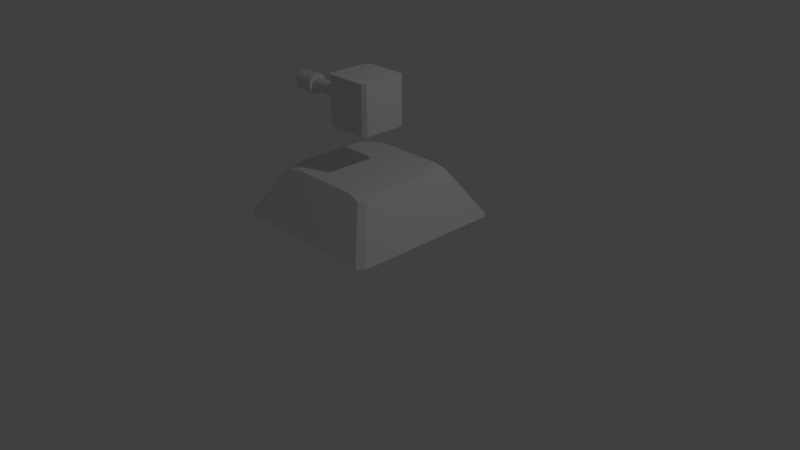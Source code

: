 # Source: tower.blend  (saved by Blender 2.78.0; exported with 4.5.12 LTS)
import bpy
from mathutils import Matrix  # noqa: F401  (used for matrix-valued properties, if any)

bpy.ops.wm.read_factory_settings(use_empty=True)
scene = bpy.context.scene
scene.name = 'Scene'

# ---- collections
col_collection_1 = bpy.data.collections.new('Collection 1'); scene.collection.children.link(col_collection_1)

# ---- materials (node trees are filled in below, after node groups)
mat_material = bpy.data.materials.new('Material')
mat_material.alpha_threshold = 0.0
mat_material.use_transparent_shadow = False
mat_material.roughness = 0.5
mat_material.line_color = (0.0, 0.0, 0.0, 1.0)

# ---- material node trees

# ---- world
world_world = bpy.data.worlds.new('World'); scene.world = world_world
world_world.color = (0.05088, 0.05088, 0.05088)
world_world.use_sun_shadow = False
world_world.sun_shadow_jitter_overblur = 0.0
world_world.cycles.sampling_method = 'MANUAL'

# ---- cameras
cam_camera = bpy.data.cameras.new('Camera')
cam_camera.clip_end = 100.0
cam_camera.lens = 35.0
cam_camera.sensor_width = 32.0
cam_camera.sensor_height = 18.0
cam_camera.ortho_scale = 7.314
cam_camera.dof.focus_distance = 0.0
cam_camera.dof.aperture_fstop = 128.0

# ---- lights
light_lamp = bpy.data.lights.new('Lamp', 'POINT')
light_lamp.transmission_factor = 0.0
light_lamp.cutoff_distance = 30.0
light_lamp.energy = 100.0
light_lamp.shadow_buffer_clip_start = 1.001
light_lamp.shadow_soft_size = 0.1
light_lamp.shadow_maximum_resolution = 0.006
light_lamp.use_absolute_resolution = True

# ---- meshes
me_cube_001 = bpy.data.meshes.new('Cube.001')
me_cube_001.from_pydata([(-2.914, 0.4123, -0.03864), (-3.739, 0.4123, -0.03864), (-2.914, 0.4044, 0.0418), (-3.739, 0.4044, 0.0418), (-2.914, 0.3809, 0.1192), (-3.739, 0.3809, 0.1192), (-2.914, 0.3428, 0.1904), (-3.739, 0.3428, 0.1904), (-2.914, 0.2916, 0.2529), (-3.739, 0.2916, 0.2529), (-2.914, 0.2291, 0.3042), (-3.739, 0.2291, 0.3042), (-2.914, 0.1578, 0.3423), (-3.739, 0.1578, 0.3423), (-2.914, 0.08044, 0.3658), (-3.739, 0.08044, 0.3658), (-2.914, 3.113e-08, 0.3737), (-3.739, 3.113e-08, 0.3737), (-2.914, -0.08044, 0.3658), (-3.739, -0.08044, 0.3658), (-2.914, -0.1578, 0.3423), (-3.739, -0.1578, 0.3423), (-2.914, -0.2291, 0.3042), (-3.739, -0.2291, 0.3042), (-2.914, -0.2916, 0.2529), (-3.739, -0.2916, 0.2529), (-2.914, -0.3428, 0.1904), (-3.739, -0.3428, 0.1904), (-2.914, -0.3809, 0.1192), (-3.739, -0.3809, 0.1192), (-2.914, -0.4044, 0.0418), (-3.739, -0.4044, 0.0418), (-2.914, -0.4123, -0.03864), (-3.739, -0.4123, -0.03864), (-2.914, -0.4044, -0.1191), (-3.739, -0.4044, -0.1191), (-2.914, -0.3809, -0.1964), (-3.739, -0.3809, -0.1964), (-2.914, -0.3428, -0.2677), (-3.739, -0.3428, -0.2677), (-2.914, -0.2916, -0.3302), (-3.739, -0.2916, -0.3302), (-2.914, -0.2291, -0.3815), (-3.739, -0.2291, -0.3815), (-2.914, -0.1578, -0.4196), (-3.739, -0.1578, -0.4196), (-2.914, -0.08044, -0.4431), (-3.739, -0.08044, -0.4431), (-2.914, 3.982e-07, -0.451), (-3.739, 3.982e-07, -0.451), (-2.914, 0.08044, -0.4431), (-3.739, 0.08044, -0.4431), (-2.914, 0.1578, -0.4196), (-3.739, 0.1578, -0.4196), (-2.914, 0.2291, -0.3815), (-3.739, 0.2291, -0.3815), (-2.914, 0.2916, -0.3302), (-3.739, 0.2916, -0.3302), (-2.914, 0.3428, -0.2677), (-3.739, 0.3428, -0.2677), (-2.914, 0.3809, -0.1964), (-3.739, 0.3809, -0.1964), (-2.914, 0.4044, -0.1191), (-3.739, 0.4044, -0.1191), (-3.715, 0.04024, 0.2148), (-1.584, -0.04024, 0.2148), (-3.713, 0.0923, 0.2097), (-1.582, 0.01182, 0.2097), (-3.711, 0.1424, 0.1945), (-1.58, 0.06188, 0.1945), (-3.71, 0.1885, 0.17), (-1.578, 0.108, 0.17), (-3.708, 0.2289, 0.1369), (-1.577, 0.1484, 0.1369), (-3.707, 0.2621, 0.09667), (-1.575, 0.1816, 0.09667), (-3.706, 0.2868, 0.05073), (-1.574, 0.2063, 0.05073), (-3.705, 0.302, 0.0008879), (-1.574, 0.2215, 0.0008878), (-3.705, 0.3071, -0.05095), (-1.574, 0.2266, -0.05095), (-3.705, 0.302, -0.1028), (-1.574, 0.2215, -0.1028), (-3.706, 0.2868, -0.1526), (-1.574, 0.2063, -0.1526), (-3.707, 0.2621, -0.1986), (-1.575, 0.1816, -0.1986), (-3.708, 0.2289, -0.2388), (-1.577, 0.1484, -0.2388), (-3.71, 0.1885, -0.2719), (-1.578, 0.108, -0.2719), (-3.711, 0.1424, -0.2964), (-1.58, 0.06188, -0.2964), (-3.713, 0.0923, -0.3116), (-1.582, 0.01182, -0.3116), (-3.715, 0.04024, -0.3167), (-1.584, -0.04024, -0.3167), (-3.717, -0.01182, -0.3116), (-1.586, -0.0923, -0.3116), (-3.719, -0.06188, -0.2964), (-1.588, -0.1424, -0.2964), (-3.721, -0.108, -0.2719), (-1.589, -0.1885, -0.2719), (-3.722, -0.1484, -0.2388), (-1.591, -0.2289, -0.2388), (-3.724, -0.1816, -0.1986), (-1.592, -0.2621, -0.1986), (-3.725, -0.2063, -0.1526), (-1.593, -0.2868, -0.1526), (-3.725, -0.2215, -0.1028), (-1.594, -0.302, -0.1028), (-3.725, -0.2266, -0.05095), (-1.594, -0.3071, -0.05095), (-3.725, -0.2215, 0.0008882), (-1.594, -0.302, 0.0008881), (-3.725, -0.2063, 0.05073), (-1.593, -0.2868, 0.05073), (-3.724, -0.1816, 0.09667), (-1.592, -0.2621, 0.09667), (-3.722, -0.1484, 0.1369), (-1.591, -0.2289, 0.1369), (-3.721, -0.108, 0.17), (-1.589, -0.1885, 0.17), (-3.719, -0.06188, 0.1945), (-1.588, -0.1424, 0.1945), (-3.717, -0.01182, 0.2097), (-1.586, -0.0923, 0.2097), (-0.86, -1.0, -1.0), (-1.0, -0.86, -1.0), (-1.0, -0.86, 1.0), (-0.86, -1.0, 1.0), (1.0, -0.86, -1.0), (0.86, -1.0, -1.0), (0.86, -1.0, 1.0), (1.0, -0.86, 1.0), (0.86, 1.0, -1.0), (1.0, 0.86, -1.0), (1.0, 0.86, 1.0), (0.86, 1.0, 1.0), (-1.0, 0.86, -1.0), (-0.86, 1.0, -1.0), (-0.86, 1.0, 1.0), (-1.0, 0.86, 1.0)], [], [(0, 1, 3, 2), (2, 3, 5, 4), (4, 5, 7, 6), (6, 7, 9, 8), (8, 9, 11, 10), (10, 11, 13, 12), (12, 13, 15, 14), (14, 15, 17, 16), (16, 17, 19, 18), (18, 19, 21, 20), (20, 21, 23, 22), (22, 23, 25, 24), (24, 25, 27, 26), (26, 27, 29, 28), (28, 29, 31, 30), (30, 31, 33, 32), (32, 33, 35, 34), (34, 35, 37, 36), (36, 37, 39, 38), (38, 39, 41, 40), (40, 41, 43, 42), (42, 43, 45, 44), (44, 45, 47, 46), (46, 47, 49, 48), (48, 49, 51, 50), (50, 51, 53, 52), (52, 53, 55, 54), (54, 55, 57, 56), (56, 57, 59, 58), (58, 59, 61, 60), (3, 1, 63, 61, 59, 57, 55, 53, 51, 49, 47, 45, 43, 41, 39, 37, 35, 33, 31, 29, 27, 25, 23, 21, 19, 17, 15, 13, 11, 9, 7, 5), (60, 61, 63, 62), (62, 63, 1, 0), (0, 2, 4, 6, 8, 10, 12, 14, 16, 18, 20, 22, 24, 26, 28, 30, 32, 34, 36, 38, 40, 42, 44, 46, 48, 50, 52, 54, 56, 58, 60, 62), (64, 65, 67, 66), (66, 67, 69, 68), (68, 69, 71, 70), (70, 71, 73, 72), (72, 73, 75, 74), (74, 75, 77, 76), (76, 77, 79, 78), (78, 79, 81, 80), (80, 81, 83, 82), (82, 83, 85, 84), (84, 85, 87, 86), (86, 87, 89, 88), (88, 89, 91, 90), (90, 91, 93, 92), (92, 93, 95, 94), (94, 95, 97, 96), (96, 97, 99, 98), (98, 99, 101, 100), (100, 101, 103, 102), (102, 103, 105, 104), (104, 105, 107, 106), (106, 107, 109, 108), (108, 109, 111, 110), (110, 111, 113, 112), (112, 113, 115, 114), (114, 115, 117, 116), (116, 117, 119, 118), (118, 119, 121, 120), (120, 121, 123, 122), (122, 123, 125, 124), (67, 65, 127, 125, 123, 121, 119, 117, 115, 113, 111, 109, 107, 105, 103, 101, 99, 97, 95, 93, 91, 89, 87, 85, 83, 81, 79, 77, 75, 73, 71, 69), (124, 125, 127, 126), (126, 127, 65, 64), (64, 66, 68, 70, 72, 74, 76, 78, 80, 82, 84, 86, 88, 90, 92, 94, 96, 98, 100, 102, 104, 106, 108, 110, 112, 114, 116, 118, 120, 122, 124, 126), (137, 138, 135, 132), (133, 134, 131, 128), (140, 141, 136, 137, 132, 133, 128, 129), (128, 131, 130, 129), (134, 133, 132, 135), (138, 139, 142, 143, 130, 131, 134, 135), (138, 137, 136, 139), (129, 130, 143, 140), (142, 141, 140, 143), (141, 142, 139, 136)])
me_cube_001.use_remesh_preserve_volume = False
me_cube_001.use_remesh_preserve_attributes = False
me_cube_001.use_mirror_vertex_groups = False
me_cube_001.update()
me_cube = bpy.data.meshes.new('Cube')
me_cube.from_pydata([(-1.562, 1.448, -1.0), (-1.448, 1.562, -1.0), (-1.448, -1.562, -1.0), (-1.562, -1.448, -1.0), (1.562, -1.448, -1.0), (1.448, -1.562, -1.0), (1.448, 1.562, -1.0), (1.562, 1.448, -1.0), (0.9226, -1.037, 0.8699), (0.6881, -1.0, 1.0), (1.0, -0.6881, 1.0), (1.037, -0.9226, 0.8699), (1.037, 0.9226, 0.8699), (1.0, 0.6881, 1.0), (0.6881, 1.0, 1.0), (0.9226, 1.037, 0.8699), (-1.037, -0.9226, 0.8699), (-1.0, -0.6881, 1.0), (-0.6881, -1.0, 1.0), (-0.9226, -1.037, 0.8699), (-0.9226, 1.037, 0.8699), (-0.6881, 1.0, 1.0), (-1.0, 0.6881, 1.0), (-1.037, 0.9226, 0.8699)], [], [(3, 16, 17, 22, 23, 0), (5, 8, 9, 18, 19, 2), (6, 7, 4, 5, 2, 3, 0, 1), (14, 15, 6, 1, 20, 21), (4, 11, 8, 5), (7, 12, 13, 10, 11, 4), (10, 9, 8, 11), (6, 15, 12, 7), (14, 13, 12, 15), (2, 19, 16, 3), (18, 17, 16, 19), (0, 23, 20, 1), (22, 21, 20, 23), (13, 14, 21, 22, 17, 18, 9, 10)])
me_cube.materials.append(mat_material)
me_cube.use_remesh_preserve_volume = False
me_cube.use_remesh_preserve_attributes = False
me_cube.use_mirror_vertex_groups = False
me_cube.update()

# ---- objects
ob_cube_001 = bpy.data.objects.new('Cube.001', me_cube_001)
ob_cube = bpy.data.objects.new('Cube', me_cube)
ob_lamp = bpy.data.objects.new('Lamp', light_lamp)
ob_camera = bpy.data.objects.new('Camera', cam_camera)

# ---- transforms, parenting, visibility, modifiers, constraints
ob_cube_001.location = (0.0, 0.0, 2.066)
ob_cube_001.scale = (0.3163, 0.3163, 0.3163)
ob_cube_001.lineart.crease_threshold = 0.0
ob_cube.location = (0.0, 0.0, 0.8991)
ob_cube.scale = (0.6854, 0.6854, 0.3166)
ob_cube.lock_rotations_4d = False
ob_cube.empty_display_type = 'ARROWS'
ob_cube.lineart.crease_threshold = 0.0
ob_lamp.location = (4.076, 1.005, 5.904)
ob_lamp.rotation_euler = (0.6503, 0.05522, 1.866)
ob_lamp.lock_rotations_4d = False
ob_lamp.empty_display_type = 'ARROWS'
ob_lamp.color = (0.0, 0.0, 0.0, 0.0)
ob_lamp.lineart.crease_threshold = 0.0
ob_camera.location = (7.481, -6.508, 5.344)
ob_camera.rotation_euler = (1.109, 0.0, 0.8149)
ob_camera.lock_rotations_4d = False
ob_camera.empty_display_type = 'ARROWS'
ob_camera.color = (0.0, 0.0, 0.0, 0.0)
ob_camera.display_type = 'WIRE'
ob_camera.lineart.crease_threshold = 0.0

# ---- collection membership
col_collection_1.objects.link(ob_cube_001)
col_collection_1.objects.link(ob_cube)
col_collection_1.objects.link(ob_lamp)
col_collection_1.objects.link(ob_camera)

# ---- scene / render settings (as saved in the file)
scene.camera = ob_camera
scene.frame_start = 1; scene.frame_end = 250; scene.frame_set(1)
scene.render.engine = 'BLENDER_EEVEE_NEXT'
scene.render.resolution_percentage = 50
scene.render.dither_intensity = 0.0
scene.cycles.use_denoising = False
scene.cycles.samples = 128
scene.cycles.sampling_pattern = 'TABULATED_SOBOL'
scene.cycles.light_sampling_threshold = 0.0
scene.cycles.use_adaptive_sampling = False
scene.cycles.use_light_tree = False
scene.cycles.blur_glossy = 0.0
scene.cycles.sample_clamp_indirect = 0.0
scene.view_settings.view_transform = 'Standard'
bpy.context.view_layer.update()
